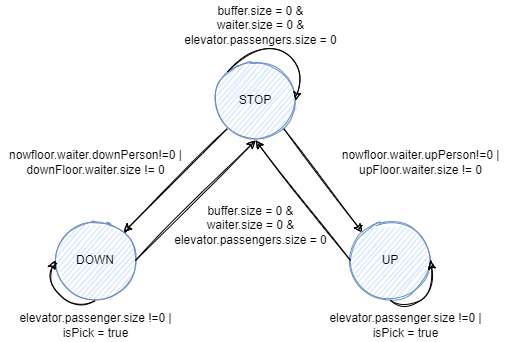

The diagram above was exported from draw.io. Its source (the exported page's mxGraphModel, read from the mxfile embedded in the PNG):
<mxGraphModel dx="918" dy="703" grid="1" gridSize="10" guides="1" tooltips="1" connect="1" arrows="1" fold="1" page="1" pageScale="1" pageWidth="1169" pageHeight="827" math="0" shadow="0">
  <root>
    <mxCell id="0" />
    <mxCell id="1" parent="0" />
    <mxCell id="5UzvxXP-edyzwjhrF401-20" value="STOP" style="ellipse;whiteSpace=wrap;html=1;aspect=fixed;sketch=1;fillColor=#dae8fc;strokeColor=#6c8ebf;" vertex="1" parent="1">
      <mxGeometry x="410" y="540" width="80" height="80" as="geometry" />
    </mxCell>
    <mxCell id="5UzvxXP-edyzwjhrF401-21" value="UP" style="ellipse;whiteSpace=wrap;html=1;aspect=fixed;sketch=1;fillColor=#dae8fc;strokeColor=#6c8ebf;" vertex="1" parent="1">
      <mxGeometry x="545" y="700" width="80" height="80" as="geometry" />
    </mxCell>
    <mxCell id="5UzvxXP-edyzwjhrF401-22" value="DOWN" style="ellipse;whiteSpace=wrap;html=1;aspect=fixed;sketch=1;fillColor=#dae8fc;strokeColor=#6c8ebf;" vertex="1" parent="1">
      <mxGeometry x="250" y="700" width="80" height="80" as="geometry" />
    </mxCell>
    <mxCell id="5UzvxXP-edyzwjhrF401-23" value="" style="curved=1;endArrow=classic;html=1;rounded=0;sketch=1;exitX=0;exitY=0;exitDx=0;exitDy=0;entryX=1;entryY=0.5;entryDx=0;entryDy=0;" edge="1" parent="1" source="5UzvxXP-edyzwjhrF401-20" target="5UzvxXP-edyzwjhrF401-20">
      <mxGeometry width="50" height="50" relative="1" as="geometry">
        <mxPoint x="480" y="580" as="sourcePoint" />
        <mxPoint x="530" y="530" as="targetPoint" />
        <Array as="points">
          <mxPoint x="450" y="520" />
          <mxPoint x="500" y="540" />
        </Array>
      </mxGeometry>
    </mxCell>
    <mxCell id="5UzvxXP-edyzwjhrF401-24" value="buffer.size = 0 &amp;amp;&lt;br&gt;waiter.size = 0 &amp;amp;&lt;br&gt;elevator.passengers.size = 0" style="text;html=1;align=center;verticalAlign=middle;resizable=0;points=[];autosize=1;strokeColor=none;fillColor=none;" vertex="1" parent="1">
      <mxGeometry x="370" y="480" width="170" height="50" as="geometry" />
    </mxCell>
    <mxCell id="5UzvxXP-edyzwjhrF401-25" value="" style="endArrow=classic;html=1;rounded=0;sketch=1;exitX=0;exitY=1;exitDx=0;exitDy=0;" edge="1" parent="1" source="5UzvxXP-edyzwjhrF401-20" target="5UzvxXP-edyzwjhrF401-22">
      <mxGeometry width="50" height="50" relative="1" as="geometry">
        <mxPoint x="480" y="570" as="sourcePoint" />
        <mxPoint x="530" y="520" as="targetPoint" />
      </mxGeometry>
    </mxCell>
    <mxCell id="5UzvxXP-edyzwjhrF401-26" value="" style="endArrow=classic;html=1;rounded=0;sketch=1;exitX=1;exitY=1;exitDx=0;exitDy=0;entryX=0;entryY=0;entryDx=0;entryDy=0;" edge="1" parent="1" source="5UzvxXP-edyzwjhrF401-20" target="5UzvxXP-edyzwjhrF401-21">
      <mxGeometry width="50" height="50" relative="1" as="geometry">
        <mxPoint x="434.79999999999995" y="625.04" as="sourcePoint" />
        <mxPoint x="329.35715953860836" y="722.8309517313503" as="targetPoint" />
      </mxGeometry>
    </mxCell>
    <mxCell id="5UzvxXP-edyzwjhrF401-27" value="&lt;br&gt;nowfloor.waiter.downPerson!=0 |&lt;br&gt;downFloor.waiter.size != 0" style="text;html=1;align=center;verticalAlign=middle;resizable=0;points=[];autosize=1;strokeColor=none;fillColor=none;" vertex="1" parent="1">
      <mxGeometry x="195" y="610" width="190" height="50" as="geometry" />
    </mxCell>
    <mxCell id="5UzvxXP-edyzwjhrF401-28" value="&lt;br&gt;nowfloor.waiter.upPerson!=0 |&lt;br&gt;upFloor.waiter.size != 0" style="text;html=1;align=center;verticalAlign=middle;resizable=0;points=[];autosize=1;strokeColor=none;fillColor=none;" vertex="1" parent="1">
      <mxGeometry x="530" y="610" width="170" height="50" as="geometry" />
    </mxCell>
    <mxCell id="5UzvxXP-edyzwjhrF401-29" value="" style="endArrow=classic;html=1;rounded=0;sketch=1;exitX=1;exitY=0.5;exitDx=0;exitDy=0;entryX=0.5;entryY=1;entryDx=0;entryDy=0;" edge="1" parent="1" source="5UzvxXP-edyzwjhrF401-22" target="5UzvxXP-edyzwjhrF401-20">
      <mxGeometry width="50" height="50" relative="1" as="geometry">
        <mxPoint x="480" y="540" as="sourcePoint" />
        <mxPoint x="530" y="490" as="targetPoint" />
      </mxGeometry>
    </mxCell>
    <mxCell id="5UzvxXP-edyzwjhrF401-30" value="" style="endArrow=classic;html=1;rounded=0;sketch=1;exitX=0;exitY=0.5;exitDx=0;exitDy=0;" edge="1" parent="1" source="5UzvxXP-edyzwjhrF401-21">
      <mxGeometry width="50" height="50" relative="1" as="geometry">
        <mxPoint x="480" y="540" as="sourcePoint" />
        <mxPoint x="450" y="620" as="targetPoint" />
      </mxGeometry>
    </mxCell>
    <mxCell id="5UzvxXP-edyzwjhrF401-31" value="buffer.size = 0 &amp;amp;&lt;br&gt;waiter.size = 0 &amp;amp;&lt;br&gt;elevator.passengers.size = 0" style="text;html=1;align=center;verticalAlign=middle;resizable=0;points=[];autosize=1;strokeColor=none;fillColor=none;" vertex="1" parent="1">
      <mxGeometry x="360" y="680" width="170" height="50" as="geometry" />
    </mxCell>
    <mxCell id="5UzvxXP-edyzwjhrF401-32" value="" style="curved=1;endArrow=classic;html=1;rounded=0;sketch=1;entryX=0;entryY=0.5;entryDx=0;entryDy=0;exitX=0.5;exitY=1;exitDx=0;exitDy=0;" edge="1" parent="1" source="5UzvxXP-edyzwjhrF401-22" target="5UzvxXP-edyzwjhrF401-22">
      <mxGeometry width="50" height="50" relative="1" as="geometry">
        <mxPoint x="480" y="610" as="sourcePoint" />
        <mxPoint x="530" y="560" as="targetPoint" />
        <Array as="points">
          <mxPoint x="270" y="790" />
          <mxPoint x="240" y="760" />
        </Array>
      </mxGeometry>
    </mxCell>
    <mxCell id="5UzvxXP-edyzwjhrF401-33" value="elevator.passenger.size !=0 |&lt;br&gt;isPick = true" style="text;html=1;align=center;verticalAlign=middle;resizable=0;points=[];autosize=1;strokeColor=none;fillColor=none;" vertex="1" parent="1">
      <mxGeometry x="205" y="790" width="170" height="30" as="geometry" />
    </mxCell>
    <mxCell id="5UzvxXP-edyzwjhrF401-34" value="" style="curved=1;endArrow=classic;html=1;rounded=0;sketch=1;entryX=1;entryY=0.5;entryDx=0;entryDy=0;exitX=0.5;exitY=1;exitDx=0;exitDy=0;" edge="1" parent="1" source="5UzvxXP-edyzwjhrF401-21" target="5UzvxXP-edyzwjhrF401-21">
      <mxGeometry width="50" height="50" relative="1" as="geometry">
        <mxPoint x="620" y="810" as="sourcePoint" />
        <mxPoint x="670" y="760" as="targetPoint" />
        <Array as="points">
          <mxPoint x="600" y="790" />
          <mxPoint x="630" y="770" />
        </Array>
      </mxGeometry>
    </mxCell>
    <mxCell id="5UzvxXP-edyzwjhrF401-35" value="elevator.passenger.size !=0 |&lt;br&gt;isPick = true" style="text;html=1;align=center;verticalAlign=middle;resizable=0;points=[];autosize=1;strokeColor=none;fillColor=none;" vertex="1" parent="1">
      <mxGeometry x="515" y="790" width="170" height="30" as="geometry" />
    </mxCell>
  </root>
</mxGraphModel>